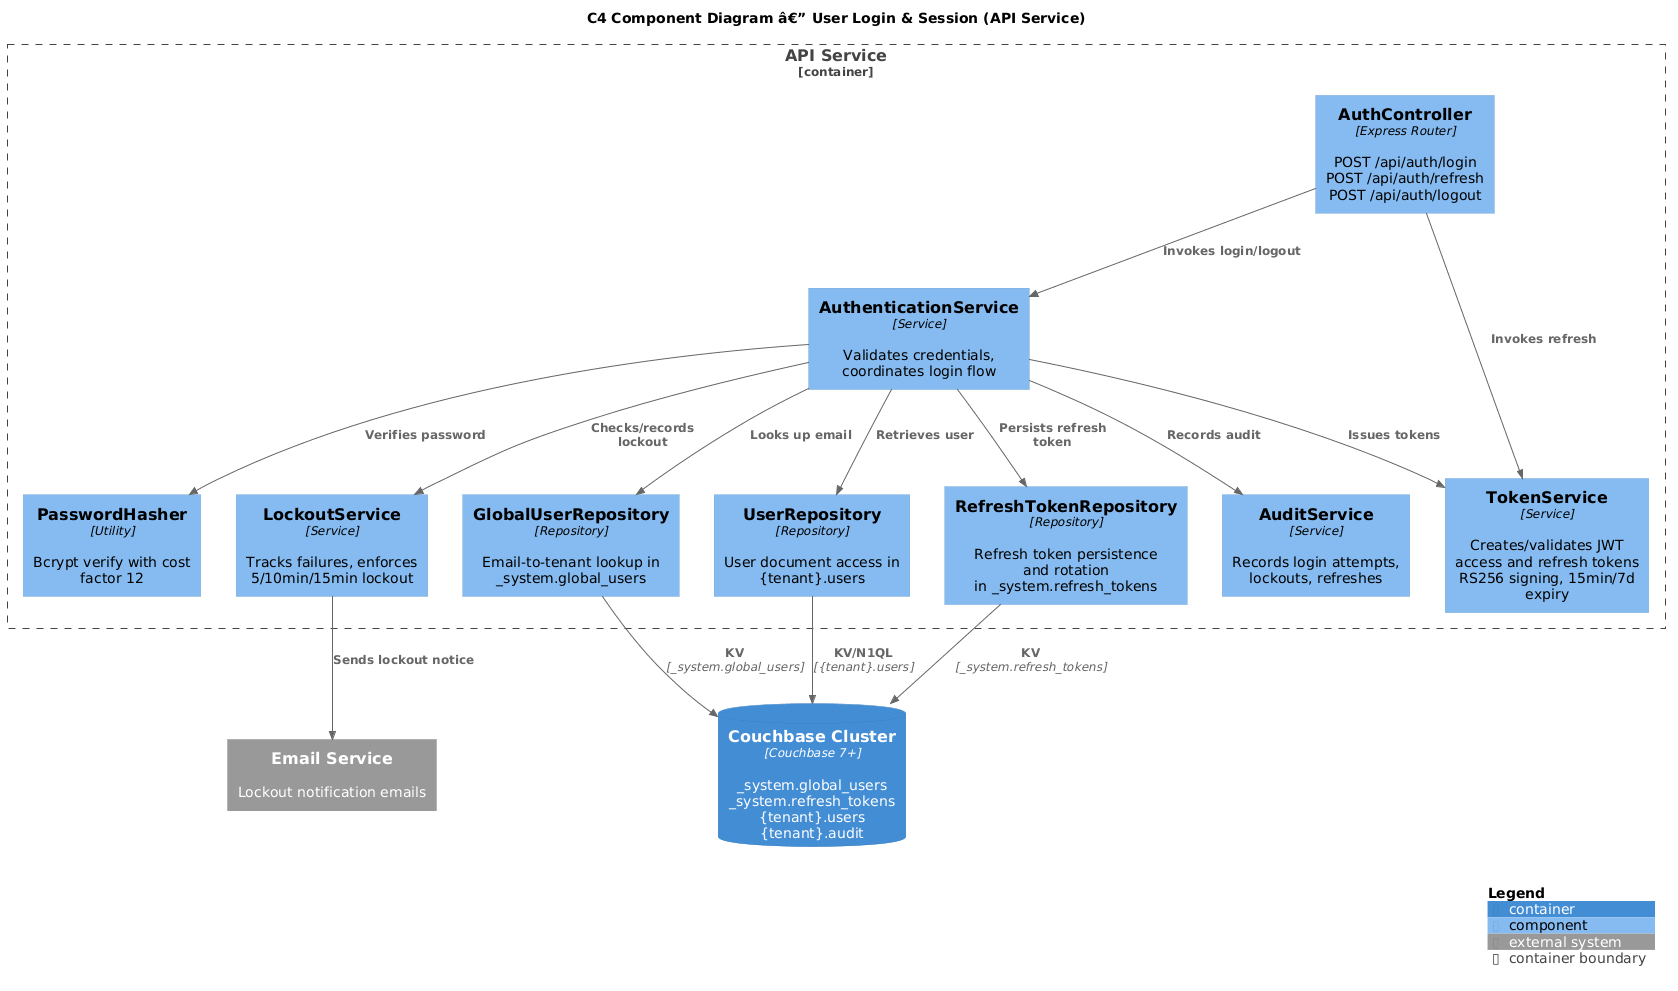

The diagram above was rendered by PlantUML. Its source (embedded in the PNG):
@startuml
!include https://raw.githubusercontent.com/plantuml-stdlib/C4-PlantUML/master/C4_Component.puml

title C4 Component Diagram â€” User Login & Session (API Service)

Container_Boundary(api, "API Service") {
    Component(ctrl, "AuthController", "Express Router", "POST /api/auth/login\nPOST /api/auth/refresh\nPOST /api/auth/logout")
    Component(auth, "AuthenticationService", "Service", "Validates credentials, coordinates login flow")
    Component(token, "TokenService", "Service", "Creates/validates JWT access and refresh tokens\nRS256 signing, 15min/7d expiry")
    Component(hash, "PasswordHasher", "Utility", "Bcrypt verify with cost factor 12")
    Component(lockout, "LockoutService", "Service", "Tracks failures, enforces 5/10min/15min lockout")
    Component(grepo, "GlobalUserRepository", "Repository", "Email-to-tenant lookup in _system.global_users")
    Component(urepo, "UserRepository", "Repository", "User document access in {tenant}.users")
    Component(rrepo, "RefreshTokenRepository", "Repository", "Refresh token persistence and rotation\nin _system.refresh_tokens")
    Component(audit, "AuditService", "Service", "Records login attempts, lockouts, refreshes")
}

ContainerDb(cb, "Couchbase Cluster", "Couchbase 7+", "_system.global_users\n_system.refresh_tokens\n{tenant}.users\n{tenant}.audit")
System_Ext(email, "Email Service", "Lockout notification emails")

Rel(ctrl, auth, "Invokes login/logout")
Rel(ctrl, token, "Invokes refresh")
Rel(auth, grepo, "Looks up email")
Rel(auth, urepo, "Retrieves user")
Rel(auth, hash, "Verifies password")
Rel(auth, lockout, "Checks/records lockout")
Rel(auth, token, "Issues tokens")
Rel(auth, rrepo, "Persists refresh token")
Rel(auth, audit, "Records audit")
Rel(lockout, email, "Sends lockout notice")
Rel(grepo, cb, "KV", "_system.global_users")
Rel(urepo, cb, "KV/N1QL", "{tenant}.users")
Rel(rrepo, cb, "KV", "_system.refresh_tokens")

SHOW_LEGEND()
@enduml